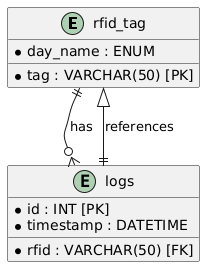

The diagram above was rendered by PlantUML. Its source (embedded in the PNG):
@startuml
entity rfid_tag {
    * tag : VARCHAR(50) [PK]
    * day_name : ENUM
}

entity logs {
    * id : INT [PK]
    * timestamp : DATETIME
    * rfid : VARCHAR(50) [FK]
}

rfid_tag ||--o{ logs : has
logs ||--|> rfid_tag : references
@enduml